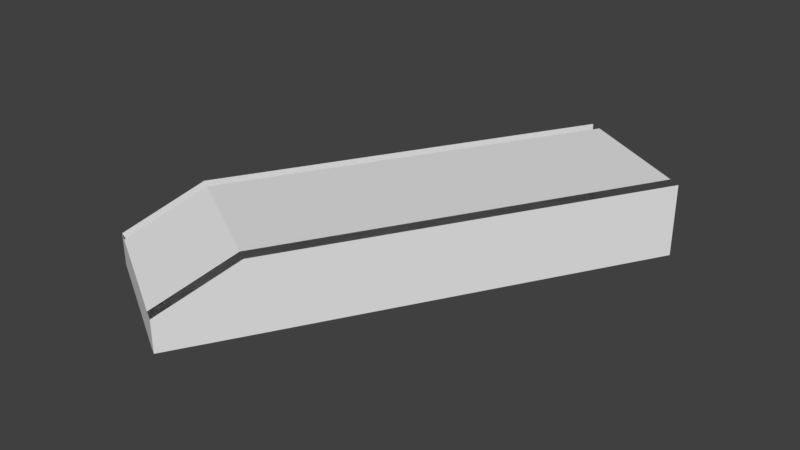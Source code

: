 # Source: Bridge60_Ch_o7.blend  (saved by Blender 2.78.0; exported with 4.5.12 LTS)
import bpy
from mathutils import Matrix  # noqa: F401  (used for matrix-valued properties, if any)

bpy.ops.wm.read_factory_settings(use_empty=True)
scene = bpy.context.scene
scene.name = 'Scene'

# ---- collections
col_collection_1 = bpy.data.collections.new('Collection 1'); scene.collection.children.link(col_collection_1)

# ---- materials (node trees are filled in below, after node groups)
mat_material_001 = bpy.data.materials.new('Material.001')
mat_material_001.alpha_threshold = 0.0
mat_material_001.use_transparent_shadow = False
mat_material_001.roughness = 0.5

# ---- material node trees

# ---- world
world_world = bpy.data.worlds.new('World'); scene.world = world_world
world_world.color = (0.05088, 0.05088, 0.05088)
world_world.use_sun_shadow = False
world_world.sun_shadow_jitter_overblur = 0.0
world_world.cycles.sampling_method = 'MANUAL'

# ---- meshes
me_cube_001 = bpy.data.meshes.new('Cube.001')
me_cube_001.from_pydata([(-4.123, -9.783, 2.234), (-3.625, -8.92, 3.154), (-3.98, -9.865, 2.234), (-3.482, -9.003, 3.154), (-3.625, -8.92, 2.234), (-3.482, -9.003, 2.234), (-4.123, -9.783, 2.645), (-3.98, -9.865, 2.645), (-3.625, -8.92, 2.645), (-2.387, -10.78, 2.234), (-1.889, -9.923, 3.154), (-2.532, -10.7, 2.234), (-2.034, -9.839, 3.154), (-1.889, -9.923, 2.234), (-2.034, -9.839, 2.234), (-2.387, -10.78, 2.645), (-2.532, -10.7, 2.645), (-1.889, -9.923, 2.645), (-2.76, -9.42, 3.154), (-3.258, -10.28, 2.234), (-2.76, -9.42, 2.234), (-3.258, -10.28, 2.645), (-3.059, -7.94, 2.645), (-2.916, -8.023, 2.234), (-2.194, -8.44, 2.234), (-3.059, -7.94, 3.154), (-2.916, -8.023, 3.154), (-2.194, -8.44, 3.154), (-1.323, -8.942, 2.645), (-1.468, -8.859, 2.234), (-1.323, -8.942, 3.154), (-1.468, -8.859, 3.154), (-3.059, -7.94, 2.234), (-1.323, -8.942, 2.234), (0.6667, -5.495, 2.234), (-1.069, -4.493, 2.234), (-1.069, -4.493, 2.645), (-0.9262, -4.576, 2.234), (-0.204, -4.993, 2.234), (-1.069, -4.493, 3.154), (-0.9262, -4.576, 3.154), (-0.204, -4.993, 3.154), (0.6667, -5.495, 2.645), (0.5217, -5.412, 2.234), (0.6667, -5.495, 3.154), (0.5217, -5.412, 3.154)], [], [(8, 6, 1), (5, 2, 0, 4), (2, 19, 21, 7), (23, 5, 4, 32), (22, 8, 1, 25), (0, 2, 7, 6), (4, 0, 6, 8), (19, 2, 5, 20), (7, 21, 18, 3), (17, 10, 15), (14, 13, 9, 11), (36, 22, 25, 39), (11, 16, 21, 19), (29, 33, 13, 14), (28, 30, 10, 17), (9, 15, 16, 11), (13, 17, 15, 9), (19, 20, 14, 11), (16, 12, 18, 21), (44, 30, 28, 42), (33, 28, 17, 13), (42, 28, 33, 34), (32, 4, 8, 22), (35, 32, 22, 36), (34, 33, 29, 43), (37, 23, 32, 35), (18, 27, 26, 3), (20, 24, 29, 14), (5, 23, 24, 20), (12, 31, 27, 18), (27, 41, 40, 26), (24, 38, 43, 29), (23, 37, 38, 24), (31, 45, 41, 27)])
_uv = me_cube_001.uv_layers.new(name='UVMap')
_uv.uv.foreach_set('vector', [0.8614, 0.8363, 0.8614, 0.9992, 0.7755, 0.8363, 0.0278, 0.8363, 0.0278, 0.9992, 4.224e-07, 0.9992, 3.42e-07, 0.8363, 0.9307, 0.3009, 0.9307, 0.1645, 1.0, 0.1645, 1.0, 0.3009, 0.0278, 0.6512, 0.0278, 0.8363, 3.42e-07, 0.8363, 1.408e-07, 0.6512, 0.8614, 0.6512, 0.8614, 0.8363, 0.7755, 0.8363, 0.7755, 0.6512, 0.9307, 0.3279, 0.9307, 0.3009, 1.0, 0.3009, 1.0, 0.3279, 0.9307, 0.8363, 0.9307, 0.9992, 0.8614, 0.9992, 0.8614, 0.8363, 0.1685, 0.9992, 0.0278, 0.9992, 0.0278, 0.8363, 0.1685, 0.8363, 0.6203, 1.0, 0.4796, 1.0, 0.4796, 0.8262, 0.6203, 0.8262, 0.7062, 0.1629, 0.6203, 0.1629, 0.7062, 0.0, 0.3099, 0.8363, 0.3382, 0.8363, 0.3382, 0.9992, 0.3099, 0.9992, 0.8614, 0.0, 0.8614, 0.6512, 0.7755, 0.6512, 0.7755, 7.801e-08, 0.9307, 0.02739, 1.0, 0.02739, 1.0, 0.1645, 0.9307, 0.1645, 0.3099, 0.6512, 0.3382, 0.6512, 0.3382, 0.8363, 0.3099, 0.8363, 0.7062, 0.348, 0.6203, 0.348, 0.6203, 0.1629, 0.7062, 0.1629, 0.9307, 0.0, 1.0, 0.0, 1.0, 0.02739, 0.9307, 0.02739, 0.7755, 0.1629, 0.7062, 0.1629, 0.7062, 0.0, 0.7755, 0.0, 0.1685, 0.9992, 0.1685, 0.8363, 0.3099, 0.8363, 0.3099, 0.9992, 0.3382, 1.0, 0.3382, 0.8262, 0.4796, 0.8262, 0.4796, 1.0, 0.6203, 0.9992, 0.6203, 0.348, 0.7062, 0.348, 0.7062, 0.9992, 0.7755, 0.348, 0.7062, 0.348, 0.7062, 0.1629, 0.7755, 0.1629, 0.7062, 0.9992, 0.7062, 0.348, 0.7755, 0.348, 0.7755, 0.9992, 0.9307, 0.6512, 0.9307, 0.8363, 0.8614, 0.8363, 0.8614, 0.6512, 0.9307, 0.0, 0.9307, 0.6512, 0.8614, 0.6512, 0.8614, 0.0, 0.3382, 7.801e-08, 0.3382, 0.6512, 0.3099, 0.6512, 0.3099, 0.0, 0.0278, 7.801e-08, 0.0278, 0.6512, 1.408e-07, 0.6512, 0.0, 7.801e-08, 0.4796, 0.8262, 0.4796, 0.6432, 0.6203, 0.6432, 0.6203, 0.8262, 0.1685, 0.8363, 0.1685, 0.6512, 0.3099, 0.6512, 0.3099, 0.8363, 0.0278, 0.8363, 0.0278, 0.6512, 0.1685, 0.6512, 0.1685, 0.8363, 0.3382, 0.8262, 0.3382, 0.6432, 0.4796, 0.6432, 0.4796, 0.8262, 0.4796, 0.6432, 0.4796, 7.801e-08, 0.6203, 7.801e-08, 0.6203, 0.6432, 0.1685, 0.6512, 0.1685, 0.0, 0.3099, 0.0, 0.3099, 0.6512, 0.0278, 0.6512, 0.0278, 7.801e-08, 0.1685, 0.0, 0.1685, 0.6512, 0.3382, 0.6432, 0.3382, 0.0, 0.4796, 7.801e-08, 0.4796, 0.6432])
me_cube_001.materials.append(mat_material_001)
me_cube_001.use_remesh_preserve_volume = False
me_cube_001.use_remesh_preserve_attributes = False
me_cube_001.use_mirror_vertex_groups = False
me_cube_001.update()

# ---- objects
ob_cube = bpy.data.objects.new('Cube', me_cube_001)

# ---- transforms, parenting, visibility, modifiers, constraints
ob_cube.location = (0.0, 0.0, 0.0)
ob_cube.lineart.crease_threshold = 0.0
_vg = ob_cube.vertex_groups.new(name='Group')

# ---- collection membership
col_collection_1.objects.link(ob_cube)

# ---- scene / render settings (as saved in the file)
scene.frame_start = 1; scene.frame_end = 250; scene.frame_set(0)
scene.render.engine = 'BLENDER_EEVEE_NEXT'
scene.render.resolution_percentage = 50
scene.render.dither_intensity = 0.0
scene.cycles.use_denoising = False
scene.cycles.samples = 128
scene.cycles.sampling_pattern = 'TABULATED_SOBOL'
scene.cycles.light_sampling_threshold = 0.0
scene.cycles.use_adaptive_sampling = False
scene.cycles.use_light_tree = False
scene.cycles.blur_glossy = 0.0
scene.cycles.sample_clamp_indirect = 0.0
scene.view_settings.view_transform = 'Standard'
bpy.context.view_layer.update()

# ---- added for rendering (the .blend has no active camera and no usable light): camera, sun
cam_auto = bpy.data.cameras.new('AutoCamera')
cam_auto.lens = 50.0
cam_auto.sensor_width = 36.0
cam_auto.clip_end = 1000.0
ob_auto_camera = bpy.data.objects.new('AutoCamera', cam_auto)
scene.collection.objects.link(ob_auto_camera)
ob_auto_camera.location = (5.63686, -16.4767, 8.58611)
ob_auto_camera.rotation_euler = (1.09748, -7.21219e-08, 0.694738)
scene.camera = ob_auto_camera
light_auto_sun = bpy.data.lights.new('AutoSun', 'SUN')
light_auto_sun.energy = 3.0
light_auto_sun.angle = 0.0523599
ob_auto_sun = bpy.data.objects.new('AutoSun', light_auto_sun)
scene.collection.objects.link(ob_auto_sun)
ob_auto_sun.rotation_euler = (0.872665, 0.174533, 0.523599)
bpy.context.view_layer.update()
